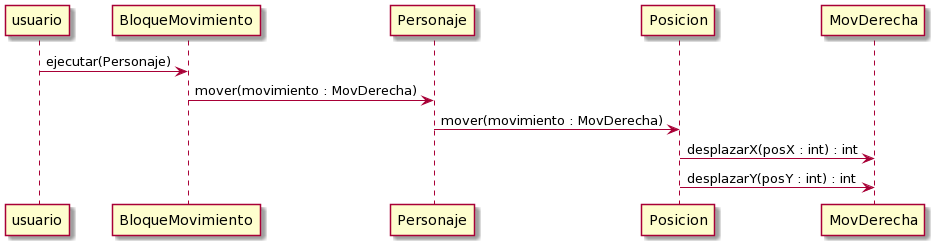

The diagram above was rendered by PlantUML. Its source (embedded in the PNG):
@startuml
usuario -> BloqueMovimiento : ejecutar(Personaje)
BloqueMovimiento -> Personaje : mover(movimiento : MovDerecha)
Personaje -> Posicion : mover(movimiento : MovDerecha)
Posicion -> MovDerecha : desplazarX(posX : int) : int
Posicion -> MovDerecha : desplazarY(posY : int) : int
@enduml